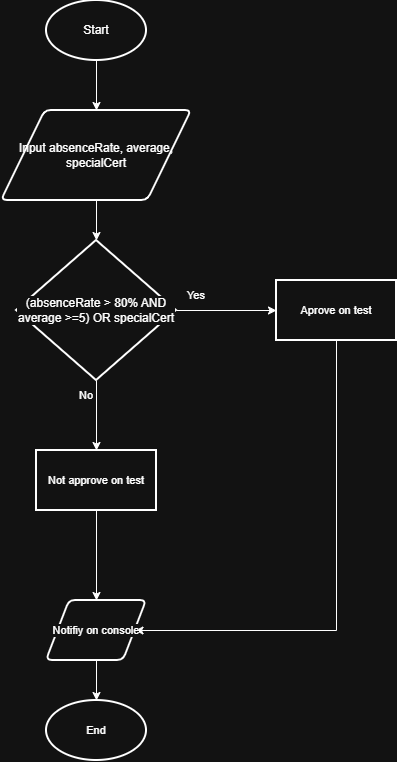

The diagram above was exported from draw.io. Its source (the exported page's mxGraphModel, read from the mxfile embedded in the PNG):
<mxGraphModel dx="1288" dy="783" grid="1" gridSize="10" guides="1" tooltips="1" connect="1" arrows="1" fold="1" page="1" pageScale="1" pageWidth="850" pageHeight="1100" math="0" shadow="0">
  <root>
    <mxCell id="0" />
    <mxCell id="1" parent="0" />
    <mxCell id="XkepYj0N_Kl2molf9wUY-3" edge="1" parent="1" source="XkepYj0N_Kl2molf9wUY-1" style="rounded=0;orthogonalLoop=1;jettySize=auto;html=1;" target="XkepYj0N_Kl2molf9wUY-2">
      <mxGeometry relative="1" as="geometry" />
    </mxCell>
    <mxCell id="XkepYj0N_Kl2molf9wUY-1" parent="1" style="strokeWidth=2;html=1;shape=mxgraph.flowchart.start_1;whiteSpace=wrap;" value="Start" vertex="1">
      <mxGeometry height="60" width="100" x="240" y="80" as="geometry" />
    </mxCell>
    <mxCell id="XkepYj0N_Kl2molf9wUY-2" parent="1" style="shape=parallelogram;html=1;strokeWidth=2;perimeter=parallelogramPerimeter;whiteSpace=wrap;rounded=1;arcSize=12;size=0.23;" value="Input absenceRate, average, specialCert" vertex="1">
      <mxGeometry height="90" width="190" x="195" y="190" as="geometry" />
    </mxCell>
    <mxCell id="XkepYj0N_Kl2molf9wUY-7" edge="1" parent="1" source="XkepYj0N_Kl2molf9wUY-4" style="edgeStyle=none;shape=connector;rounded=0;orthogonalLoop=1;jettySize=auto;html=1;strokeColor=default;align=center;verticalAlign=middle;fontFamily=Helvetica;fontSize=11;fontColor=default;labelBackgroundColor=default;endArrow=classic;" target="XkepYj0N_Kl2molf9wUY-6" value="">
      <mxGeometry relative="1" as="geometry" />
    </mxCell>
    <mxCell id="XkepYj0N_Kl2molf9wUY-10" edge="1" parent="1" source="XkepYj0N_Kl2molf9wUY-4" style="edgeStyle=none;shape=connector;rounded=0;orthogonalLoop=1;jettySize=auto;html=1;strokeColor=default;align=center;verticalAlign=middle;fontFamily=Helvetica;fontSize=11;fontColor=default;labelBackgroundColor=default;endArrow=classic;" target="XkepYj0N_Kl2molf9wUY-9" value="">
      <mxGeometry relative="1" as="geometry" />
    </mxCell>
    <mxCell id="XkepYj0N_Kl2molf9wUY-4" parent="1" style="strokeWidth=2;html=1;shape=mxgraph.flowchart.decision;whiteSpace=wrap;fontFamily=Helvetica;fontSize=11;fontColor=default;labelBackgroundColor=default;" value="&lt;font style=&quot;font-size: 12px;&quot;&gt;(absenceRate &amp;gt; 80% AND average &amp;gt;=5) OR specialCert&lt;/font&gt;" vertex="1">
      <mxGeometry height="140" width="160" x="210" y="320" as="geometry" />
    </mxCell>
    <mxCell id="XkepYj0N_Kl2molf9wUY-5" edge="1" parent="1" source="XkepYj0N_Kl2molf9wUY-2" style="edgeStyle=none;shape=connector;rounded=0;orthogonalLoop=1;jettySize=auto;html=1;entryX=0.5;entryY=0;entryDx=0;entryDy=0;entryPerimeter=0;strokeColor=default;align=center;verticalAlign=middle;fontFamily=Helvetica;fontSize=11;fontColor=default;labelBackgroundColor=default;endArrow=classic;" target="XkepYj0N_Kl2molf9wUY-4">
      <mxGeometry relative="1" as="geometry" />
    </mxCell>
    <mxCell id="XkepYj0N_Kl2molf9wUY-15" edge="1" parent="1" source="XkepYj0N_Kl2molf9wUY-6" style="edgeStyle=none;shape=connector;rounded=0;orthogonalLoop=1;jettySize=auto;html=1;entryX=1;entryY=0.5;entryDx=0;entryDy=0;strokeColor=default;align=center;verticalAlign=middle;fontFamily=Helvetica;fontSize=11;fontColor=default;labelBackgroundColor=default;endArrow=classic;" target="XkepYj0N_Kl2molf9wUY-13">
      <mxGeometry relative="1" as="geometry">
        <Array as="points">
          <mxPoint x="530" y="710" />
        </Array>
      </mxGeometry>
    </mxCell>
    <mxCell id="XkepYj0N_Kl2molf9wUY-6" parent="1" style="whiteSpace=wrap;html=1;fontSize=11;strokeWidth=2;labelBackgroundColor=default;" value="Aprove on test" vertex="1">
      <mxGeometry height="60" width="120" x="470" y="360" as="geometry" />
    </mxCell>
    <mxCell id="XkepYj0N_Kl2molf9wUY-8" parent="1" style="text;html=1;whiteSpace=wrap;strokeColor=none;fillColor=none;align=center;verticalAlign=middle;rounded=0;fontFamily=Helvetica;fontSize=11;fontColor=default;labelBackgroundColor=default;" value="Yes" vertex="1">
      <mxGeometry height="30" width="60" x="360" y="360" as="geometry" />
    </mxCell>
    <mxCell id="XkepYj0N_Kl2molf9wUY-14" edge="1" parent="1" source="XkepYj0N_Kl2molf9wUY-9" style="edgeStyle=none;shape=connector;rounded=0;orthogonalLoop=1;jettySize=auto;html=1;entryX=0.5;entryY=0;entryDx=0;entryDy=0;strokeColor=default;align=center;verticalAlign=middle;fontFamily=Helvetica;fontSize=11;fontColor=default;labelBackgroundColor=default;endArrow=classic;" target="XkepYj0N_Kl2molf9wUY-13">
      <mxGeometry relative="1" as="geometry" />
    </mxCell>
    <mxCell id="XkepYj0N_Kl2molf9wUY-9" parent="1" style="whiteSpace=wrap;html=1;fontSize=11;strokeWidth=2;labelBackgroundColor=default;" value="Not approve on test" vertex="1">
      <mxGeometry height="60" width="120" x="230" y="530" as="geometry" />
    </mxCell>
    <mxCell id="XkepYj0N_Kl2molf9wUY-11" parent="1" style="text;html=1;whiteSpace=wrap;strokeColor=none;fillColor=none;align=center;verticalAlign=middle;rounded=0;fontFamily=Helvetica;fontSize=11;fontColor=default;labelBackgroundColor=default;" value="No" vertex="1">
      <mxGeometry height="30" width="60" x="250" y="460" as="geometry" />
    </mxCell>
    <mxCell id="XkepYj0N_Kl2molf9wUY-12" parent="1" style="strokeWidth=2;html=1;shape=mxgraph.flowchart.start_1;whiteSpace=wrap;fontFamily=Helvetica;fontSize=11;fontColor=default;labelBackgroundColor=default;" value="End" vertex="1">
      <mxGeometry height="60" width="100" x="240" y="780" as="geometry" />
    </mxCell>
    <mxCell id="XkepYj0N_Kl2molf9wUY-16" edge="1" parent="1" source="XkepYj0N_Kl2molf9wUY-13" style="edgeStyle=none;shape=connector;rounded=0;orthogonalLoop=1;jettySize=auto;html=1;strokeColor=default;align=center;verticalAlign=middle;fontFamily=Helvetica;fontSize=11;fontColor=default;labelBackgroundColor=default;endArrow=classic;" target="XkepYj0N_Kl2molf9wUY-12">
      <mxGeometry relative="1" as="geometry" />
    </mxCell>
    <mxCell id="XkepYj0N_Kl2molf9wUY-13" parent="1" style="shape=parallelogram;html=1;strokeWidth=2;perimeter=parallelogramPerimeter;whiteSpace=wrap;rounded=1;arcSize=12;size=0.23;fontFamily=Helvetica;fontSize=11;fontColor=default;labelBackgroundColor=default;" value="Notifiy on console" vertex="1">
      <mxGeometry height="60" width="100" x="240" y="680" as="geometry" />
    </mxCell>
  </root>
</mxGraphModel>